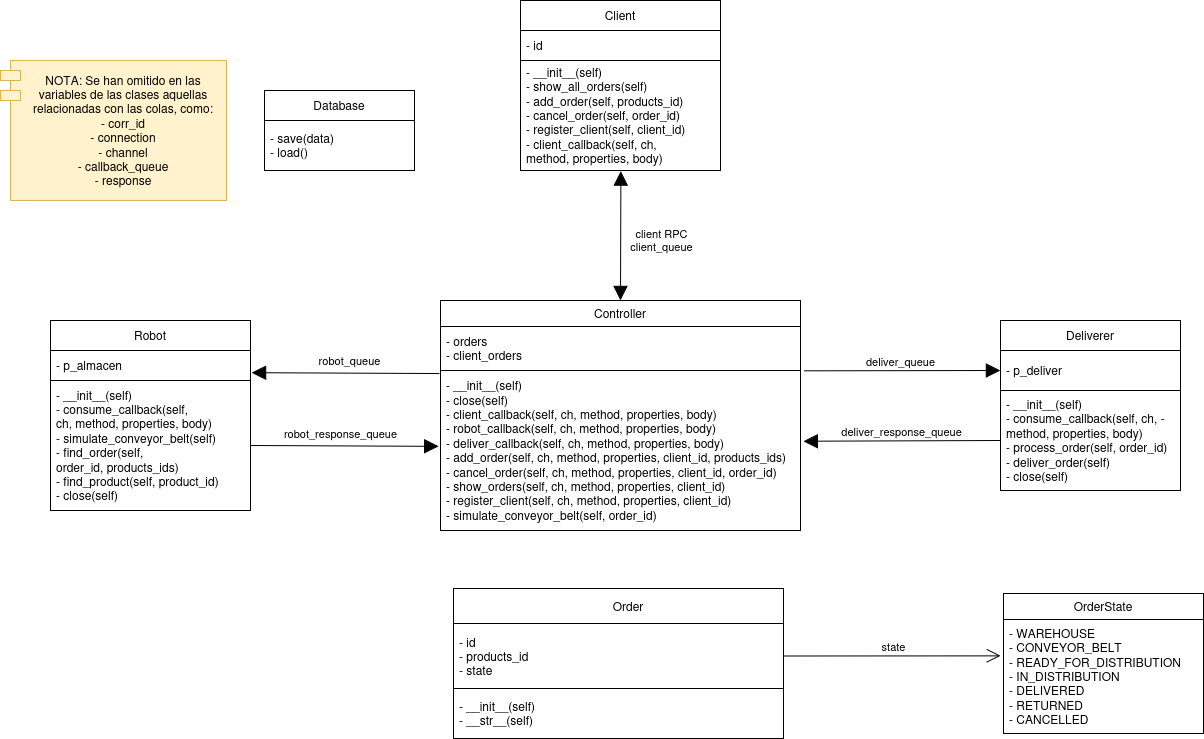

The diagram above was exported from draw.io. Its source (the exported page's mxGraphModel, read from the mxfile embedded in the PNG):
<mxGraphModel dx="1428" dy="1929" grid="1" gridSize="10" guides="1" tooltips="1" connect="1" arrows="1" fold="1" page="1" pageScale="1" pageWidth="827" pageHeight="1169" math="0" shadow="0">
  <root>
    <mxCell id="WIyWlLk6GJQsqaUBKTNV-0" />
    <mxCell id="WIyWlLk6GJQsqaUBKTNV-1" parent="WIyWlLk6GJQsqaUBKTNV-0" />
    <mxCell id="-bHEGgcYqiqokRyWr63n-0" value="Order" style="swimlane;fontStyle=0;childLayout=stackLayout;horizontal=1;startSize=35;horizontalStack=0;resizeParent=1;resizeParentMax=0;resizeLast=0;collapsible=1;marginBottom=0;whiteSpace=wrap;html=1;spacingLeft=20;spacingTop=1;" parent="WIyWlLk6GJQsqaUBKTNV-1" vertex="1">
      <mxGeometry x="603" y="218" width="330" height="150" as="geometry" />
    </mxCell>
    <mxCell id="LhAL-ew8eAJktffzZdbG-11" value="&lt;div&gt;- id&lt;/div&gt;&lt;div&gt;- products_id&lt;/div&gt;&lt;div&gt;- state&lt;/div&gt;" style="text;strokeColor=default;fillColor=none;align=left;verticalAlign=middle;spacingLeft=4;spacingRight=4;overflow=hidden;points=[[0,0.5],[1,0.5]];portConstraint=eastwest;rotatable=0;whiteSpace=wrap;html=1;" parent="-bHEGgcYqiqokRyWr63n-0" vertex="1">
      <mxGeometry y="35" width="330" height="65" as="geometry" />
    </mxCell>
    <mxCell id="LhAL-ew8eAJktffzZdbG-12" value="&lt;div&gt;- __init__(self)&lt;/div&gt;&lt;div&gt;- __str__(self)&lt;/div&gt;" style="text;strokeColor=default;fillColor=none;align=left;verticalAlign=middle;spacingLeft=4;spacingRight=4;overflow=hidden;points=[[0,0.5],[1,0.5]];portConstraint=eastwest;rotatable=0;whiteSpace=wrap;html=1;" parent="-bHEGgcYqiqokRyWr63n-0" vertex="1">
      <mxGeometry y="100" width="330" height="50" as="geometry" />
    </mxCell>
    <mxCell id="-bHEGgcYqiqokRyWr63n-4" value="Database" style="swimlane;fontStyle=0;childLayout=stackLayout;horizontal=1;startSize=30;horizontalStack=0;resizeParent=1;resizeParentMax=0;resizeLast=0;collapsible=1;marginBottom=0;whiteSpace=wrap;html=1;" parent="WIyWlLk6GJQsqaUBKTNV-1" vertex="1">
      <mxGeometry x="414" y="-280" width="150" height="80" as="geometry" />
    </mxCell>
    <mxCell id="-bHEGgcYqiqokRyWr63n-5" value="&lt;div&gt;- save(data)&lt;/div&gt;&lt;div&gt;- load()&lt;/div&gt;" style="text;strokeColor=none;fillColor=none;align=left;verticalAlign=middle;spacingLeft=4;spacingRight=4;overflow=hidden;points=[[0,0.5],[1,0.5]];portConstraint=eastwest;rotatable=0;whiteSpace=wrap;html=1;" parent="-bHEGgcYqiqokRyWr63n-4" vertex="1">
      <mxGeometry y="30" width="150" height="50" as="geometry" />
    </mxCell>
    <mxCell id="-bHEGgcYqiqokRyWr63n-13" value="Client" style="swimlane;fontStyle=0;childLayout=stackLayout;horizontal=1;startSize=30;horizontalStack=0;resizeParent=1;resizeParentMax=0;resizeLast=0;collapsible=1;marginBottom=0;whiteSpace=wrap;html=1;" parent="WIyWlLk6GJQsqaUBKTNV-1" vertex="1">
      <mxGeometry x="670" y="-370" width="200" height="170" as="geometry" />
    </mxCell>
    <mxCell id="-bHEGgcYqiqokRyWr63n-14" value="&lt;div&gt;&lt;span style=&quot;background-color: transparent; color: light-dark(rgb(0, 0, 0), rgb(255, 255, 255));&quot;&gt;-&lt;/span&gt;&lt;span style=&quot;background-color: transparent; color: light-dark(rgb(0, 0, 0), rgb(255, 255, 255));&quot;&gt;&amp;nbsp;&lt;/span&gt;id&lt;/div&gt;" style="text;strokeColor=default;fillColor=none;align=left;verticalAlign=middle;spacingLeft=4;spacingRight=4;overflow=hidden;points=[[0,0.5],[1,0.5]];portConstraint=eastwest;rotatable=0;whiteSpace=wrap;html=1;" parent="-bHEGgcYqiqokRyWr63n-13" vertex="1">
      <mxGeometry y="30" width="200" height="30" as="geometry" />
    </mxCell>
    <mxCell id="-bHEGgcYqiqokRyWr63n-16" value="&lt;div&gt;- __init__(self)&lt;/div&gt;&lt;div&gt;&lt;span style=&quot;background-color: transparent; color: light-dark(rgb(0, 0, 0), rgb(255, 255, 255));&quot;&gt;-&lt;/span&gt;&lt;span style=&quot;background-color: transparent; color: light-dark(rgb(0, 0, 0), rgb(255, 255, 255));&quot;&gt;&amp;nbsp;&lt;/span&gt;show_all_orders(self)&lt;/div&gt;&lt;div&gt;&lt;span style=&quot;background-color: transparent; color: light-dark(rgb(0, 0, 0), rgb(255, 255, 255));&quot;&gt;-&lt;/span&gt;&lt;span style=&quot;background-color: transparent; color: light-dark(rgb(0, 0, 0), rgb(255, 255, 255));&quot;&gt;&amp;nbsp;&lt;/span&gt;add_order(self, products_id)&lt;/div&gt;&lt;div&gt;&lt;span style=&quot;background-color: transparent; color: light-dark(rgb(0, 0, 0), rgb(255, 255, 255));&quot;&gt;-&lt;/span&gt;&lt;span style=&quot;background-color: transparent; color: light-dark(rgb(0, 0, 0), rgb(255, 255, 255));&quot;&gt;&amp;nbsp;&lt;/span&gt;cancel_order(self, order_id)&lt;/div&gt;&lt;div&gt;&lt;span style=&quot;background-color: transparent; color: light-dark(rgb(0, 0, 0), rgb(255, 255, 255));&quot;&gt;-&lt;/span&gt;&lt;span style=&quot;background-color: transparent; color: light-dark(rgb(0, 0, 0), rgb(255, 255, 255));&quot;&gt;&amp;nbsp;&lt;/span&gt;register_client(self, client_id)&lt;/div&gt;&lt;div&gt;&lt;span style=&quot;background-color: transparent; color: light-dark(rgb(0, 0, 0), rgb(255, 255, 255));&quot;&gt;-&lt;/span&gt;&lt;span style=&quot;background-color: transparent; color: light-dark(rgb(0, 0, 0), rgb(255, 255, 255));&quot;&gt;&amp;nbsp;&lt;/span&gt;client_callback(self, ch, method,&amp;nbsp;&lt;span style=&quot;background-color: transparent; color: light-dark(rgb(0, 0, 0), rgb(255, 255, 255));&quot;&gt;properties, body)&lt;/span&gt;&lt;/div&gt;" style="text;strokeColor=none;fillColor=none;align=left;verticalAlign=middle;spacingLeft=4;spacingRight=4;overflow=hidden;points=[[0,0.5],[1,0.5]];portConstraint=eastwest;rotatable=0;whiteSpace=wrap;html=1;" parent="-bHEGgcYqiqokRyWr63n-13" vertex="1">
      <mxGeometry y="60" width="200" height="110" as="geometry" />
    </mxCell>
    <mxCell id="-bHEGgcYqiqokRyWr63n-24" value="Deliverer" style="swimlane;fontStyle=0;childLayout=stackLayout;horizontal=1;startSize=30;horizontalStack=0;resizeParent=1;resizeParentMax=0;resizeLast=0;collapsible=1;marginBottom=0;whiteSpace=wrap;html=1;" parent="WIyWlLk6GJQsqaUBKTNV-1" vertex="1">
      <mxGeometry x="1150" y="-50" width="180" height="170" as="geometry" />
    </mxCell>
    <mxCell id="-bHEGgcYqiqokRyWr63n-26" value="&lt;div&gt;-&amp;nbsp;p_deliver&lt;/div&gt;" style="text;strokeColor=default;fillColor=none;align=left;verticalAlign=middle;spacingLeft=4;spacingRight=4;overflow=hidden;points=[[0,0.5],[1,0.5]];portConstraint=eastwest;rotatable=0;whiteSpace=wrap;html=1;" parent="-bHEGgcYqiqokRyWr63n-24" vertex="1">
      <mxGeometry y="30" width="180" height="40" as="geometry" />
    </mxCell>
    <mxCell id="LhAL-ew8eAJktffzZdbG-4" value="&lt;div&gt;- __init__(self)&lt;/div&gt;&lt;div&gt;- consume_callback(self, ch, - method, properties, body)&lt;/div&gt;&lt;div&gt;- process_order(self, order_id)&lt;/div&gt;&lt;div&gt;- deliver_order(self)&lt;/div&gt;&lt;div&gt;- close(self)&lt;/div&gt;" style="text;strokeColor=none;fillColor=none;align=left;verticalAlign=middle;spacingLeft=4;spacingRight=4;overflow=hidden;points=[[0,0.5],[1,0.5]];portConstraint=eastwest;rotatable=0;whiteSpace=wrap;html=1;" parent="-bHEGgcYqiqokRyWr63n-24" vertex="1">
      <mxGeometry y="70" width="180" height="100" as="geometry" />
    </mxCell>
    <mxCell id="J2FRZ_REVd5JhyY6Cdmm-0" value="Robot" style="swimlane;fontStyle=0;childLayout=stackLayout;horizontal=1;startSize=30;horizontalStack=0;resizeParent=1;resizeParentMax=0;resizeLast=0;collapsible=1;marginBottom=0;whiteSpace=wrap;html=1;" parent="WIyWlLk6GJQsqaUBKTNV-1" vertex="1">
      <mxGeometry x="200" y="-50" width="200" height="190" as="geometry" />
    </mxCell>
    <mxCell id="J2FRZ_REVd5JhyY6Cdmm-3" value="-&amp;nbsp;p_almacen" style="text;strokeColor=default;fillColor=none;align=left;verticalAlign=middle;spacingLeft=4;spacingRight=4;overflow=hidden;points=[[0,0.5],[1,0.5]];portConstraint=eastwest;rotatable=0;whiteSpace=wrap;html=1;" parent="J2FRZ_REVd5JhyY6Cdmm-0" vertex="1">
      <mxGeometry y="30" width="200" height="30" as="geometry" />
    </mxCell>
    <mxCell id="LhAL-ew8eAJktffzZdbG-5" value="&lt;div&gt;- __init__(self)&lt;/div&gt;&lt;div&gt;&lt;span style=&quot;background-color: transparent; color: light-dark(rgb(0, 0, 0), rgb(255, 255, 255));&quot;&gt;-&lt;/span&gt;&lt;span style=&quot;background-color: transparent; color: light-dark(rgb(0, 0, 0), rgb(255, 255, 255));&quot;&gt;&amp;nbsp;&lt;/span&gt;consume_callback(self, ch,&lt;span style=&quot;background-color: transparent; color: light-dark(rgb(0, 0, 0), rgb(255, 255, 255));&quot;&gt;&amp;nbsp;&lt;/span&gt;&lt;span style=&quot;background-color: transparent; color: light-dark(rgb(0, 0, 0), rgb(255, 255, 255));&quot;&gt;method, properties, body)&lt;/span&gt;&lt;/div&gt;&lt;div&gt;&lt;span style=&quot;background-color: transparent; color: light-dark(rgb(0, 0, 0), rgb(255, 255, 255));&quot;&gt;-&lt;/span&gt;&lt;span style=&quot;background-color: transparent; color: light-dark(rgb(0, 0, 0), rgb(255, 255, 255));&quot;&gt;&amp;nbsp;&lt;/span&gt;simulate_conveyor_belt(self)&lt;/div&gt;&lt;div&gt;&lt;span style=&quot;background-color: transparent; color: light-dark(rgb(0, 0, 0), rgb(255, 255, 255));&quot;&gt;-&lt;/span&gt;&lt;span style=&quot;background-color: transparent; color: light-dark(rgb(0, 0, 0), rgb(255, 255, 255));&quot;&gt;&amp;nbsp;&lt;/span&gt;find_order(self, order_id,&amp;nbsp;&lt;span style=&quot;background-color: transparent; color: light-dark(rgb(0, 0, 0), rgb(255, 255, 255));&quot;&gt;products_ids)&lt;/span&gt;&lt;/div&gt;&lt;div&gt;&lt;span style=&quot;background-color: transparent; color: light-dark(rgb(0, 0, 0), rgb(255, 255, 255));&quot;&gt;-&lt;/span&gt;&lt;span style=&quot;background-color: transparent; color: light-dark(rgb(0, 0, 0), rgb(255, 255, 255));&quot;&gt;&amp;nbsp;&lt;/span&gt;find_product(self, product_id)&lt;/div&gt;&lt;div&gt;&lt;span style=&quot;background-color: transparent; color: light-dark(rgb(0, 0, 0), rgb(255, 255, 255));&quot;&gt;-&lt;/span&gt;&lt;span style=&quot;background-color: transparent; color: light-dark(rgb(0, 0, 0), rgb(255, 255, 255));&quot;&gt;&amp;nbsp;&lt;/span&gt;close(self)&lt;/div&gt;" style="text;strokeColor=none;fillColor=none;align=left;verticalAlign=middle;spacingLeft=4;spacingRight=4;overflow=hidden;points=[[0,0.5],[1,0.5]];portConstraint=eastwest;rotatable=0;whiteSpace=wrap;html=1;" parent="J2FRZ_REVd5JhyY6Cdmm-0" vertex="1">
      <mxGeometry y="60" width="200" height="130" as="geometry" />
    </mxCell>
    <mxCell id="HHUDrE76bco-Zz37thJl-0" value="Controller" style="swimlane;fontStyle=0;childLayout=stackLayout;horizontal=1;startSize=26;fillColor=none;horizontalStack=0;resizeParent=1;resizeParentMax=0;resizeLast=0;collapsible=1;marginBottom=0;whiteSpace=wrap;html=1;" parent="WIyWlLk6GJQsqaUBKTNV-1" vertex="1">
      <mxGeometry x="590" y="-70" width="360" height="230" as="geometry" />
    </mxCell>
    <mxCell id="J2FRZ_REVd5JhyY6Cdmm-12" value="- orders&lt;div&gt;- client_orders&lt;/div&gt;" style="text;strokeColor=default;fillColor=none;align=left;verticalAlign=middle;spacingLeft=4;spacingRight=4;overflow=hidden;points=[[0,0.5],[1,0.5]];portConstraint=eastwest;rotatable=0;whiteSpace=wrap;html=1;" parent="HHUDrE76bco-Zz37thJl-0" vertex="1">
      <mxGeometry y="26" width="360" height="44" as="geometry" />
    </mxCell>
    <mxCell id="LhAL-ew8eAJktffzZdbG-1" value="&lt;div&gt;- __init__(self)&lt;/div&gt;&lt;div&gt;- close(self)&lt;/div&gt;&lt;div&gt;- client_callback(self, ch, method, properties, body)&lt;/div&gt;&lt;div&gt;- robot_callback(self, ch, method, properties, body)&lt;/div&gt;&lt;div&gt;&lt;span style=&quot;background-color: transparent; color: light-dark(rgb(0, 0, 0), rgb(255, 255, 255));&quot;&gt;-&lt;/span&gt;&lt;span style=&quot;background-color: transparent; color: light-dark(rgb(0, 0, 0), rgb(255, 255, 255));&quot;&gt;&amp;nbsp;&lt;/span&gt;deliver_callback(self, ch, method, properties, body)&lt;/div&gt;&lt;div&gt;&lt;span style=&quot;background-color: transparent; color: light-dark(rgb(0, 0, 0), rgb(255, 255, 255));&quot;&gt;-&lt;/span&gt;&lt;span style=&quot;background-color: transparent; color: light-dark(rgb(0, 0, 0), rgb(255, 255, 255));&quot;&gt;&amp;nbsp;&lt;/span&gt;add_order(self, ch, method, properties, client_id, products_ids)&lt;/div&gt;&lt;div&gt;&lt;span style=&quot;background-color: transparent; color: light-dark(rgb(0, 0, 0), rgb(255, 255, 255));&quot;&gt;-&lt;/span&gt;&lt;span style=&quot;background-color: transparent; color: light-dark(rgb(0, 0, 0), rgb(255, 255, 255));&quot;&gt;&amp;nbsp;&lt;/span&gt;cancel_order(self, ch, method, properties, client_id, order_id)&lt;/div&gt;&lt;div&gt;&lt;span style=&quot;background-color: transparent; color: light-dark(rgb(0, 0, 0), rgb(255, 255, 255));&quot;&gt;-&lt;/span&gt;&lt;span style=&quot;background-color: transparent; color: light-dark(rgb(0, 0, 0), rgb(255, 255, 255));&quot;&gt;&amp;nbsp;&lt;/span&gt;show_orders(self, ch, method, properties, client_id)&lt;/div&gt;&lt;div&gt;&lt;span style=&quot;background-color: transparent; color: light-dark(rgb(0, 0, 0), rgb(255, 255, 255));&quot;&gt;-&lt;/span&gt;&lt;span style=&quot;background-color: transparent; color: light-dark(rgb(0, 0, 0), rgb(255, 255, 255));&quot;&gt;&amp;nbsp;&lt;/span&gt;register_client(self, ch, method, properties, client_id)&lt;/div&gt;&lt;div&gt;&lt;span style=&quot;background-color: transparent; color: light-dark(rgb(0, 0, 0), rgb(255, 255, 255));&quot;&gt;-&lt;/span&gt;&lt;span style=&quot;background-color: transparent; color: light-dark(rgb(0, 0, 0), rgb(255, 255, 255));&quot;&gt;&amp;nbsp;&lt;/span&gt;simulate_conveyor_belt(self, order_id)&lt;br&gt;&lt;/div&gt;" style="text;strokeColor=default;fillColor=none;align=left;verticalAlign=middle;spacingLeft=4;spacingRight=4;overflow=hidden;points=[[0,0.5],[1,0.5]];portConstraint=eastwest;rotatable=0;whiteSpace=wrap;html=1;" parent="HHUDrE76bco-Zz37thJl-0" vertex="1">
      <mxGeometry y="70" width="360" height="160" as="geometry" />
    </mxCell>
    <mxCell id="LhAL-ew8eAJktffzZdbG-2" value="NOTA: Se han omitido en las variables de las clases aquellas relacionadas con las colas, como:&lt;br&gt;&lt;div&gt;- corr_id&lt;/div&gt;&lt;div&gt;&lt;span style=&quot;background-color: transparent; color: light-dark(rgb(0, 0, 0), rgb(255, 255, 255));&quot;&gt;-&lt;/span&gt;&lt;span style=&quot;background-color: transparent; color: light-dark(rgb(0, 0, 0), rgb(255, 255, 255));&quot;&gt;&amp;nbsp;&lt;/span&gt;connection&lt;/div&gt;&lt;div&gt;&lt;span style=&quot;background-color: transparent; color: light-dark(rgb(0, 0, 0), rgb(255, 255, 255));&quot;&gt;-&lt;/span&gt;&lt;span style=&quot;background-color: transparent; color: light-dark(rgb(0, 0, 0), rgb(255, 255, 255));&quot;&gt;&amp;nbsp;&lt;/span&gt;channel&lt;/div&gt;&lt;div&gt;&lt;span style=&quot;background-color: transparent; color: light-dark(rgb(0, 0, 0), rgb(255, 255, 255));&quot;&gt;-&lt;/span&gt;&lt;span style=&quot;background-color: transparent; color: light-dark(rgb(0, 0, 0), rgb(255, 255, 255));&quot;&gt;&amp;nbsp;&lt;/span&gt;callback_queue&lt;/div&gt;&lt;div style=&quot;&quot;&gt;&lt;span style=&quot;background-color: transparent; color: light-dark(rgb(0, 0, 0), rgb(255, 255, 255));&quot;&gt;-&lt;/span&gt;&lt;span style=&quot;background-color: transparent; color: light-dark(rgb(0, 0, 0), rgb(255, 255, 255));&quot;&gt;&amp;nbsp;&lt;/span&gt;response&lt;/div&gt;" style="shape=module;align=left;spacingLeft=20;align=center;verticalAlign=middle;whiteSpace=wrap;html=1;fillColor=#fff2cc;strokeColor=#d6b656;labelPosition=center;verticalLabelPosition=middle;fontStyle=0" parent="WIyWlLk6GJQsqaUBKTNV-1" vertex="1">
      <mxGeometry x="150" y="-310" width="226" height="140" as="geometry" />
    </mxCell>
    <mxCell id="LhAL-ew8eAJktffzZdbG-6" value="OrderState" style="swimlane;fontStyle=0;childLayout=stackLayout;horizontal=1;startSize=26;fillColor=none;horizontalStack=0;resizeParent=1;resizeParentMax=0;resizeLast=0;collapsible=1;marginBottom=0;whiteSpace=wrap;html=1;" parent="WIyWlLk6GJQsqaUBKTNV-1" vertex="1">
      <mxGeometry x="1153" y="223" width="200" height="140" as="geometry" />
    </mxCell>
    <mxCell id="LhAL-ew8eAJktffzZdbG-7" value="-&amp;nbsp;&lt;span style=&quot;background-color: transparent;&quot;&gt;WAREHOUSE&lt;/span&gt;&lt;div&gt;- CONVEYOR_BELT&lt;/div&gt;&lt;div&gt;&lt;span style=&quot;background-color: transparent; color: light-dark(rgb(0, 0, 0), rgb(255, 255, 255));&quot;&gt;-&lt;/span&gt;&lt;span style=&quot;background-color: transparent; color: light-dark(rgb(0, 0, 0), rgb(255, 255, 255));&quot;&gt;&amp;nbsp;&lt;/span&gt;READY_FOR_DISTRIBUTION&lt;/div&gt;&lt;div&gt;&lt;span style=&quot;background-color: transparent; color: light-dark(rgb(0, 0, 0), rgb(255, 255, 255));&quot;&gt;-&lt;/span&gt;&lt;span style=&quot;background-color: transparent; color: light-dark(rgb(0, 0, 0), rgb(255, 255, 255));&quot;&gt;&amp;nbsp;&lt;/span&gt;IN_DISTRIBUTION&lt;/div&gt;&lt;div&gt;&lt;span style=&quot;background-color: transparent; color: light-dark(rgb(0, 0, 0), rgb(255, 255, 255));&quot;&gt;-&lt;/span&gt;&lt;span style=&quot;background-color: transparent; color: light-dark(rgb(0, 0, 0), rgb(255, 255, 255));&quot;&gt;&amp;nbsp;&lt;/span&gt;DELIVERED&lt;/div&gt;&lt;div&gt;&lt;span style=&quot;background-color: transparent; color: light-dark(rgb(0, 0, 0), rgb(255, 255, 255));&quot;&gt;-&lt;/span&gt;&lt;span style=&quot;background-color: transparent; color: light-dark(rgb(0, 0, 0), rgb(255, 255, 255));&quot;&gt;&amp;nbsp;&lt;/span&gt;RETURNED&lt;/div&gt;&lt;div&gt;&lt;span style=&quot;background-color: transparent; color: light-dark(rgb(0, 0, 0), rgb(255, 255, 255));&quot;&gt;-&lt;/span&gt;&lt;span style=&quot;background-color: transparent; color: light-dark(rgb(0, 0, 0), rgb(255, 255, 255));&quot;&gt;&amp;nbsp;&lt;/span&gt;CANCELLED&lt;/div&gt;" style="text;strokeColor=none;fillColor=none;align=left;verticalAlign=top;spacingLeft=4;spacingRight=4;overflow=hidden;rotatable=0;points=[[0,0.5],[1,0.5]];portConstraint=eastwest;whiteSpace=wrap;html=1;" parent="LhAL-ew8eAJktffzZdbG-6" vertex="1">
      <mxGeometry y="26" width="200" height="114" as="geometry" />
    </mxCell>
    <mxCell id="LhAL-ew8eAJktffzZdbG-14" value="" style="endArrow=block;endFill=1;endSize=12;html=1;rounded=0;exitX=0.502;exitY=1.006;exitDx=0;exitDy=0;exitPerimeter=0;entryX=0.5;entryY=0;entryDx=0;entryDy=0;startArrow=block;startFill=1;startSize=12;" parent="WIyWlLk6GJQsqaUBKTNV-1" source="-bHEGgcYqiqokRyWr63n-16" target="HHUDrE76bco-Zz37thJl-0" edge="1">
      <mxGeometry width="160" relative="1" as="geometry">
        <mxPoint x="732" y="-60" as="sourcePoint" />
        <mxPoint x="732" y="-190" as="targetPoint" />
      </mxGeometry>
    </mxCell>
    <mxCell id="LhAL-ew8eAJktffzZdbG-22" value="client RPC&lt;div&gt;client_queue&lt;/div&gt;" style="edgeLabel;html=1;align=center;verticalAlign=middle;resizable=0;points=[];" parent="LhAL-ew8eAJktffzZdbG-14" connectable="0" vertex="1">
      <mxGeometry x="0.0744" relative="1" as="geometry">
        <mxPoint x="40" as="offset" />
      </mxGeometry>
    </mxCell>
    <mxCell id="LhAL-ew8eAJktffzZdbG-17" value="" style="endArrow=block;endFill=1;endSize=12;html=1;rounded=0;entryX=0;entryY=0.5;entryDx=0;entryDy=0;exitX=1.01;exitY=0.002;exitDx=0;exitDy=0;exitPerimeter=0;" parent="WIyWlLk6GJQsqaUBKTNV-1" source="LhAL-ew8eAJktffzZdbG-1" target="-bHEGgcYqiqokRyWr63n-26" edge="1">
      <mxGeometry width="160" relative="1" as="geometry">
        <mxPoint x="990" y="20" as="sourcePoint" />
        <mxPoint x="1160" y="-60" as="targetPoint" />
      </mxGeometry>
    </mxCell>
    <mxCell id="LhAL-ew8eAJktffzZdbG-19" value="deliver_queue" style="edgeLabel;html=1;align=center;verticalAlign=middle;resizable=0;points=[];" parent="LhAL-ew8eAJktffzZdbG-17" connectable="0" vertex="1">
      <mxGeometry x="-0.1456" relative="1" as="geometry">
        <mxPoint x="12" y="-10" as="offset" />
      </mxGeometry>
    </mxCell>
    <mxCell id="LhAL-ew8eAJktffzZdbG-20" value="" style="endArrow=block;endFill=1;endSize=12;html=1;rounded=0;entryX=1.008;entryY=0.442;entryDx=0;entryDy=0;exitX=0;exitY=0.5;exitDx=0;exitDy=0;entryPerimeter=0;" parent="WIyWlLk6GJQsqaUBKTNV-1" source="LhAL-ew8eAJktffzZdbG-4" target="LhAL-ew8eAJktffzZdbG-1" edge="1">
      <mxGeometry width="160" relative="1" as="geometry">
        <mxPoint x="964" y="10" as="sourcePoint" />
        <mxPoint x="1160" y="10" as="targetPoint" />
      </mxGeometry>
    </mxCell>
    <mxCell id="LhAL-ew8eAJktffzZdbG-21" value="deliver_response_queue" style="edgeLabel;html=1;align=center;verticalAlign=middle;resizable=0;points=[];" parent="LhAL-ew8eAJktffzZdbG-20" connectable="0" vertex="1">
      <mxGeometry x="-0.1456" relative="1" as="geometry">
        <mxPoint x="-16" y="-10" as="offset" />
      </mxGeometry>
    </mxCell>
    <mxCell id="LhAL-ew8eAJktffzZdbG-25" value="" style="endArrow=open;endFill=1;endSize=12;html=1;rounded=0;entryX=-0.014;entryY=0.319;entryDx=0;entryDy=0;exitX=1;exitY=0.5;exitDx=0;exitDy=0;entryPerimeter=0;" parent="WIyWlLk6GJQsqaUBKTNV-1" source="LhAL-ew8eAJktffzZdbG-11" target="LhAL-ew8eAJktffzZdbG-7" edge="1">
      <mxGeometry width="160" relative="1" as="geometry">
        <mxPoint x="1150" y="408" as="sourcePoint" />
        <mxPoint x="953" y="409" as="targetPoint" />
      </mxGeometry>
    </mxCell>
    <mxCell id="LhAL-ew8eAJktffzZdbG-26" value="state" style="edgeLabel;html=1;align=center;verticalAlign=middle;resizable=0;points=[];" parent="LhAL-ew8eAJktffzZdbG-25" connectable="0" vertex="1">
      <mxGeometry x="-0.1456" relative="1" as="geometry">
        <mxPoint x="17" y="-10" as="offset" />
      </mxGeometry>
    </mxCell>
    <mxCell id="LhAL-ew8eAJktffzZdbG-28" value="" style="endArrow=block;endFill=1;endSize=12;html=1;rounded=0;entryX=1.006;entryY=0.74;entryDx=0;entryDy=0;entryPerimeter=0;exitX=-0.003;exitY=0.019;exitDx=0;exitDy=0;exitPerimeter=0;" parent="WIyWlLk6GJQsqaUBKTNV-1" source="LhAL-ew8eAJktffzZdbG-1" target="J2FRZ_REVd5JhyY6Cdmm-3" edge="1">
      <mxGeometry width="160" relative="1" as="geometry">
        <mxPoint x="550" as="sourcePoint" />
        <mxPoint x="1160" y="10" as="targetPoint" />
      </mxGeometry>
    </mxCell>
    <mxCell id="LhAL-ew8eAJktffzZdbG-29" value="robot_queue" style="edgeLabel;html=1;align=center;verticalAlign=middle;resizable=0;points=[];" parent="LhAL-ew8eAJktffzZdbG-28" connectable="0" vertex="1">
      <mxGeometry x="-0.1456" relative="1" as="geometry">
        <mxPoint x="-10" y="-13" as="offset" />
      </mxGeometry>
    </mxCell>
    <mxCell id="LhAL-ew8eAJktffzZdbG-30" value="" style="endArrow=block;endFill=1;endSize=12;html=1;rounded=0;exitX=1;exitY=0.5;exitDx=0;exitDy=0;entryX=-0.005;entryY=0.474;entryDx=0;entryDy=0;entryPerimeter=0;" parent="WIyWlLk6GJQsqaUBKTNV-1" source="LhAL-ew8eAJktffzZdbG-5" target="LhAL-ew8eAJktffzZdbG-1" edge="1">
      <mxGeometry width="160" relative="1" as="geometry">
        <mxPoint x="599" y="13" as="sourcePoint" />
        <mxPoint x="540" y="80" as="targetPoint" />
      </mxGeometry>
    </mxCell>
    <mxCell id="LhAL-ew8eAJktffzZdbG-31" value="robot_response_queue" style="edgeLabel;html=1;align=center;verticalAlign=middle;resizable=0;points=[];" parent="LhAL-ew8eAJktffzZdbG-30" connectable="0" vertex="1">
      <mxGeometry x="-0.1456" relative="1" as="geometry">
        <mxPoint x="10" y="-13" as="offset" />
      </mxGeometry>
    </mxCell>
  </root>
</mxGraphModel>